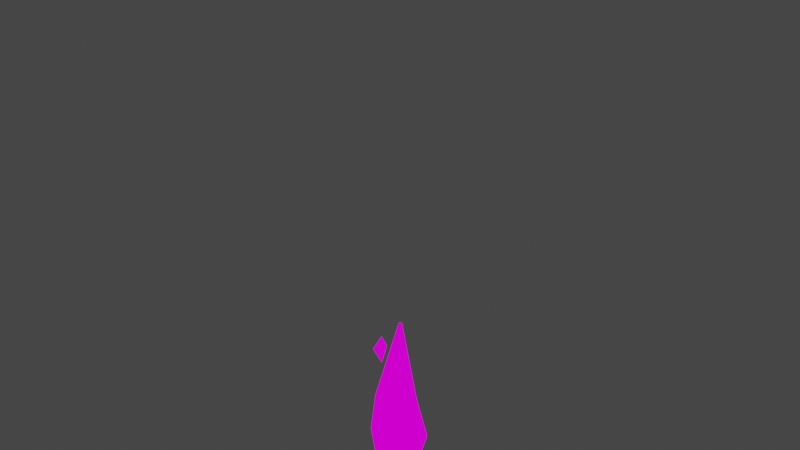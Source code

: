 # Source: flame2.blend  (saved by Blender 4.0.12; exported with 4.5.12 LTS)
import bpy
from mathutils import Matrix  # noqa: F401  (used for matrix-valued properties, if any)

bpy.ops.wm.read_factory_settings(use_empty=True)
scene = bpy.context.scene
scene.name = 'Scene'

# ---- images (referenced by path relative to the original .blend; pixels are not part of the script)
import os
ASSET_DIR = os.environ.get("B2B_ASSET_DIR", "")  # directory of the original .blend (textures are referenced by path, not embedded)
HERE = os.path.dirname(os.path.abspath(__file__))  # packed textures are extracted next to this script under _unpacked/

def load_image(name, relpath, width, height, colorspace="sRGB"):
    """Load a texture the original file referenced (path relative to the .blend, or extracted next to this script)."""
    p = next((c for c in (os.path.join(HERE, relpath), os.path.join(ASSET_DIR, relpath)) if relpath and os.path.exists(c)), "")
    if p:
        img = bpy.data.images.load(p, check_existing=True)
        img.name = name
    else:  # same state as the original file: an image datablock whose file is absent (Cycles renders it pink)
        img = bpy.data.images.new(name, width, height)
        img.source = "FILE"
        img.filepath = "//" + (relpath or name)
    img.colorspace_settings.name = colorspace
    return img
img_flame2_png = load_image('flame2.png', 'flame2.png', 1024, 1024, 'sRGB')

# ---- materials (node trees are filled in below, after node groups)
mat_skin0 = bpy.data.materials.new('skin0')
mat_skin0.use_transparent_shadow = False
mat_skin0.diffuse_color = (1.0, 1.0, 1.0, 1.0)
mat_skin0.roughness = 1.0
mat_skin0.specular_intensity = 0.0
mat_skin0.metallic = 1.0

# ---- material node trees
mat_skin0.use_nodes = True; mat_skin0.node_tree.nodes.clear()
_N = mat_skin0.node_tree.nodes; _L = mat_skin0.node_tree.links
n0 = _N.new('ShaderNodeOutputMaterial'); n0.name = 'Material Output'; n0.location = (200, 0)
n1 = _N.new('ShaderNodeTexImage'); n1.name = 'Image Texture'; n1.location = (-107, 6)
n1.image = img_flame2_png
n1.interpolation = 'Closest'
_L.new(n1.outputs[0], n0.inputs[0])
n0.is_active_output = True

# ---- world
world_world = bpy.data.worlds.new('World'); scene.world = world_world
world_world.use_nodes = True; world_world.node_tree.nodes.clear()
_N = world_world.node_tree.nodes; _L = world_world.node_tree.links
n0 = _N.new('ShaderNodeOutputWorld'); n0.name = 'World Output'; n0.location = (300, 300)
n1 = _N.new('ShaderNodeBackground'); n1.name = 'Background'; n1.location = (10, 300)
n1.inputs[0].default_value = (0.05088, 0.05088, 0.05088, 1.0)
_L.new(n1.outputs[0], n0.inputs[0])
n0.is_active_output = True
world_world.color = (0.05088, 0.05088, 0.05088)
world_world.use_sun_shadow = False
world_world.sun_shadow_jitter_overblur = 0.0

# ---- meshes
me_cylinder_001 = bpy.data.meshes.new('Cylinder.001')
me_cylinder_001.from_pydata([(0.0, 1.089, -9.436e-05), (0.009106, 0.6112, 17.6), (0.8713, 0.4356, -9.436e-05), (0.1411, 0.532, 17.6), (0.8713, -0.4356, -9.436e-05), (0.1411, 0.3736, 17.6), (0.0, -1.089, -9.436e-05), (0.009106, 0.2944, 17.6), (-0.8713, -0.4356, -9.436e-05), (-0.1229, 0.3736, 17.6), (-0.8713, 0.4356, -9.436e-05), (-0.1229, 0.532, 17.6), (0.01725, 1.983, 1.76), (1.828, 0.7758, 1.76), (1.828, -1.034, 1.76), (0.01725, -2.241, 1.76), (-1.793, -1.034, 1.76), (-1.793, 0.7758, 1.76), (0.0596, 2.88, 5.28), (2.546, 1.459, 5.28), (2.546, -1.123, 5.28), (0.0596, -2.543, 5.28), (-2.426, -1.123, 5.28), (-2.426, 1.459, 5.28), (0.01035, 1.836, 9.68), (1.713, 0.8145, 9.68), (1.713, -1.228, 9.68), (0.01035, -2.25, 9.68), (-1.692, -1.228, 9.68), (-1.692, 0.8145, 9.68), (0.0, 0.1307, -9.436e-05), (0.1089, 0.04356, -9.436e-05), (0.1089, -0.04356, -9.436e-05), (0.0, -0.1307, -9.436e-05), (-0.1089, -0.04356, -9.436e-05), (-0.1089, 0.04356, -9.436e-05), (0.009106, 0.5584, 17.6), (0.09711, 0.5056, 17.6), (0.09711, 0.4, 17.6), (0.009106, 0.3472, 17.6), (-0.07889, 0.4, 17.6), (-0.07889, 0.5056, 17.6), (1.82, 0.4107, 2.103), (2.179, -0.2473, 2.103), (1.461, -0.2473, 2.103), (1.82, -0.008037, 2.881), (1.82, -0.008037, 1.326), (0.1372, 1.508, 2.306), (0.4961, 0.8501, 2.306), (-0.2217, 0.8501, 2.306), (0.1372, 1.089, 3.083), (0.1372, 1.089, 1.528), (4.223e-15, -1.457, 16.07), (0.6518, -2.652, 16.07), (-0.6518, -2.652, 16.07), (4.223e-15, -2.217, 17.48), (4.223e-15, -2.217, 14.65)], [], [(24, 1, 3, 25), (25, 3, 5, 26), (26, 5, 7, 27), (27, 7, 9, 28), (28, 9, 11, 29), (29, 11, 1, 24), (10, 17, 12, 0), (8, 16, 17, 10), (6, 15, 16, 8), (4, 14, 15, 6), (2, 13, 14, 4), (0, 12, 13, 2), (17, 23, 18, 12), (16, 22, 23, 17), (15, 21, 22, 16), (14, 20, 21, 15), (13, 19, 20, 14), (12, 18, 19, 13), (23, 29, 24, 18), (22, 28, 29, 23), (21, 27, 28, 22), (20, 26, 27, 21), (19, 25, 26, 20), (18, 24, 25, 19), (8, 10, 35, 34), (0, 2, 31, 30), (4, 6, 33, 32), (10, 0, 30, 35), (6, 8, 34, 33), (2, 4, 32, 31), (3, 1, 36, 37), (9, 7, 39, 40), (5, 3, 37, 38), (11, 9, 40, 41), (7, 5, 38, 39), (1, 11, 41, 36), (30, 36, 41, 35), (31, 37, 36, 30), (32, 38, 37, 31), (33, 39, 38, 32), (34, 40, 39, 33), (35, 41, 40, 34), (42, 45, 43), (43, 45, 44), (44, 45, 42), (46, 43, 44), (42, 43, 46), (44, 42, 46), (47, 50, 48), (48, 50, 49), (49, 50, 47), (51, 48, 49), (47, 48, 51), (49, 47, 51), (52, 55, 53), (53, 55, 54), (54, 55, 52), (56, 53, 54), (52, 53, 56), (54, 52, 56)])
_uv = me_cylinder_001.uv_layers.new(name='UVMap')
_uv.uv.foreach_set('vector', [0.5703, 0.8164, 0.6953, 0.8164, 0.6953, 0.9883, 0.5703, 0.9883, 0.5703, 0.01172, 0.6953, 0.01172, 0.6953, 0.1602, 0.5703, 0.1602, 0.5703, 0.1602, 0.6953, 0.1602, 0.6953, 0.332, 0.5703, 0.332, 0.5703, 0.332, 0.6953, 0.332, 0.6953, 0.4883, 0.5703, 0.4883, 0.5703, 0.4883, 0.6953, 0.4883, 0.6953, 0.6602, 0.5703, 0.6602, 0.5703, 0.6602, 0.6953, 0.6602, 0.6953, 0.8164, 0.5703, 0.8164, 0.1484, 0.6602, 0.2891, 0.6602, 0.2891, 0.8164, 0.1484, 0.8164, 0.1484, 0.4883, 0.2891, 0.4883, 0.2891, 0.6602, 0.1484, 0.6602, 0.1484, 0.332, 0.2891, 0.332, 0.2891, 0.4883, 0.1484, 0.4883, 0.1484, 0.1602, 0.2891, 0.1602, 0.2891, 0.332, 0.1484, 0.332, 0.1484, 0.01172, 0.2891, 0.01172, 0.2891, 0.1602, 0.1484, 0.1602, 0.1484, 0.8164, 0.2891, 0.8164, 0.2891, 0.9883, 0.1484, 0.9883, 0.2891, 0.6602, 0.4297, 0.6602, 0.4297, 0.8164, 0.2891, 0.8164, 0.2891, 0.4883, 0.4297, 0.4883, 0.4297, 0.6602, 0.2891, 0.6602, 0.2891, 0.332, 0.4297, 0.332, 0.4297, 0.4883, 0.2891, 0.4883, 0.2891, 0.1602, 0.4297, 0.1602, 0.4297, 0.332, 0.2891, 0.332, 0.2891, 0.01172, 0.4297, 0.01172, 0.4297, 0.1602, 0.2891, 0.1602, 0.2891, 0.8164, 0.4297, 0.8164, 0.4297, 0.9883, 0.2891, 0.9883, 0.4297, 0.6602, 0.5703, 0.6602, 0.5703, 0.8164, 0.4297, 0.8164, 0.4297, 0.4883, 0.5703, 0.4883, 0.5703, 0.6602, 0.4297, 0.6602, 0.4297, 0.332, 0.5703, 0.332, 0.5703, 0.4883, 0.4297, 0.4883, 0.4297, 0.1602, 0.5703, 0.1602, 0.5703, 0.332, 0.4297, 0.332, 0.4297, 0.01172, 0.5703, 0.01172, 0.5703, 0.1602, 0.4297, 0.1602, 0.4297, 0.8164, 0.5703, 0.8164, 0.5703, 0.9883, 0.4297, 0.9883, 0.1484, 0.4883, 0.1484, 0.6602, 0.007812, 0.6602, 0.007812, 0.4883, 0.1484, 0.8164, 0.1484, 0.9883, 0.007812, 0.9883, 0.007812, 0.8164, 0.1484, 0.1602, 0.1484, 0.332, 0.007812, 0.332, 0.007812, 0.1602, 0.1484, 0.6602, 0.1484, 0.8164, 0.007812, 0.8164, 0.007812, 0.6602, 0.1484, 0.332, 0.1484, 0.4883, 0.007812, 0.4883, 0.007812, 0.332, 0.1484, 0.01172, 0.1484, 0.1602, 0.007812, 0.1602, 0.007812, 0.01172, 0.6953, 0.9883, 0.6953, 0.8164, 0.8516, 0.8164, 0.8516, 0.9883, 0.6953, 0.4883, 0.6953, 0.332, 0.8516, 0.332, 0.8516, 0.4883, 0.6953, 0.1602, 0.6953, 0.01172, 0.8516, 0.01172, 0.8516, 0.1602, 0.6953, 0.6602, 0.6953, 0.4883, 0.8516, 0.4883, 0.8516, 0.6602, 0.6953, 0.332, 0.6953, 0.1602, 0.8516, 0.1602, 0.8516, 0.332, 0.6953, 0.8164, 0.6953, 0.6602, 0.8516, 0.6602, 0.8516, 0.8164, 0.9922, 0.8164, 0.8516, 0.8164, 0.8516, 0.6602, 0.9922, 0.6602, 0.9922, 0.9883, 0.8516, 0.9883, 0.8516, 0.8164, 0.9922, 0.8164, 0.9922, 0.1602, 0.8516, 0.1602, 0.8516, 0.01172, 0.9922, 0.01172, 0.9922, 0.332, 0.8516, 0.332, 0.8516, 0.1602, 0.9922, 0.1602, 0.9922, 0.4883, 0.8516, 0.4883, 0.8516, 0.332, 0.9922, 0.332, 0.9922, 0.6602, 0.8516, 0.6602, 0.8516, 0.4883, 0.9922, 0.4883, 0.6172, 0.3242, 0.7578, 0.3398, 0.6172, 0.3633, 0.6172, 0.2852, 0.7578, 0.3008, 0.6172, 0.3242, 0.6172, 0.332, 0.7578, 0.3086, 0.6172, 0.293, 0.4922, 0.3008, 0.6172, 0.2852, 0.6172, 0.3242, 0.6172, 0.3242, 0.6172, 0.3633, 0.4922, 0.3398, 0.6172, 0.332, 0.6172, 0.293, 0.4922, 0.3086, 0.2109, 0.6836, 0.1016, 0.668, 0.2109, 0.6523, 0.2109, 0.6523, 0.08594, 0.6289, 0.2109, 0.6055, 0.2109, 0.6289, 0.08594, 0.6523, 0.2109, 0.668, 0.3516, 0.6289, 0.2109, 0.6523, 0.2109, 0.6055, 0.2109, 0.6836, 0.2109, 0.6523, 0.3516, 0.668, 0.2109, 0.6289, 0.2109, 0.668, 0.3516, 0.6523, 0.6484, 0.332, 0.8359, 0.3555, 0.6484, 0.3789, 0.6484, 0.3086, 0.8359, 0.332, 0.6484, 0.3555, 0.6484, 0.332, 0.8359, 0.3008, 0.6484, 0.2773, 0.4609, 0.332, 0.6484, 0.3086, 0.6484, 0.3555, 0.6484, 0.332, 0.6484, 0.3789, 0.4609, 0.3555, 0.6484, 0.332, 0.6484, 0.2773, 0.4609, 0.3008])
me_cylinder_001.materials.append(mat_skin0)
me_cylinder_001.use_remesh_fix_poles = True
me_cylinder_001.use_remesh_preserve_attributes = False
me_cylinder_001.update()

# ---- objects
ob_flame2 = bpy.data.objects.new('flame2', me_cylinder_001)

# ---- transforms, parenting, visibility, modifiers, constraints
ob_flame2.location = (0.0, 0.0, 0.0)

# ---- collection membership
scene.collection.objects.link(ob_flame2)

# ---- scene / render settings (as saved in the file)
scene.frame_start = 1; scene.frame_end = 14; scene.frame_set(14)
scene.render.engine = 'BLENDER_EEVEE_NEXT'
scene.render.fps = 10
scene.cycles.use_denoising = False
scene.cycles.samples = 128
scene.cycles.sampling_pattern = 'TABULATED_SOBOL'
scene.cycles.use_adaptive_sampling = False
scene.cycles.use_light_tree = False
scene.view_settings.view_transform = 'Filmic'
bpy.context.view_layer.update()

# ---- added for rendering (the .blend has no active camera and no usable light): camera, sun
cam_auto = bpy.data.cameras.new('AutoCamera')
cam_auto.lens = 50.0
cam_auto.sensor_width = 36.0
cam_auto.clip_end = 1000.0
ob_auto_camera = bpy.data.objects.new('AutoCamera', cam_auto)
scene.collection.objects.link(ob_auto_camera)
ob_auto_camera.location = (56.0185, -66.8136, 72.6718)
ob_auto_camera.rotation_euler = (1.09748, -7.21219e-08, 0.694738)
scene.camera = ob_auto_camera
light_auto_sun = bpy.data.lights.new('AutoSun', 'SUN')
light_auto_sun.energy = 3.0
light_auto_sun.angle = 0.0523599
ob_auto_sun = bpy.data.objects.new('AutoSun', light_auto_sun)
scene.collection.objects.link(ob_auto_sun)
ob_auto_sun.rotation_euler = (0.872665, 0.174533, 0.523599)
bpy.context.view_layer.update()
